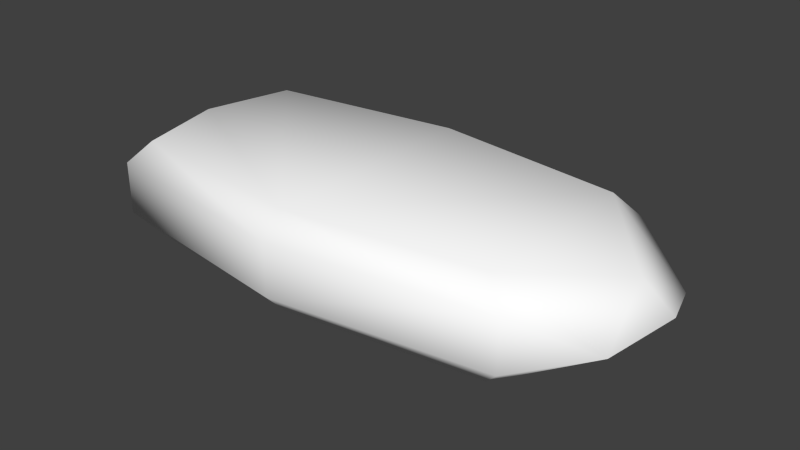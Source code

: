 # Source: tankBodyRedo.blend  (saved by Blender 2.69.0; exported with 4.5.12 LTS)
import bpy
from mathutils import Matrix  # noqa: F401  (used for matrix-valued properties, if any)

bpy.ops.wm.read_factory_settings(use_empty=True)
scene = bpy.context.scene
scene.name = 'Scene'

# ---- collections
col_collection_1 = bpy.data.collections.new('Collection 1'); scene.collection.children.link(col_collection_1)

# ---- materials (node trees are filled in below, after node groups)
mat_material = bpy.data.materials.new('Material')
mat_material.alpha_threshold = 0.0
mat_material.use_transparent_shadow = False
mat_material.diffuse_color = (1.0, 1.0, 1.0, 1.0)
mat_material.roughness = 0.5
mat_material.line_color = (0.0, 0.0, 0.0, 1.0)

# ---- material node trees

# ---- world
world_world = bpy.data.worlds.new('World'); scene.world = world_world
world_world.color = (0.05088, 0.05088, 0.05088)
world_world.use_sun_shadow = False
world_world.sun_shadow_jitter_overblur = 0.0
world_world.cycles.sampling_method = 'MANUAL'
world_world.cycles.sample_map_resolution = 256

# ---- meshes
me_cube = bpy.data.meshes.new('Cube')
me_cube.from_pydata([(2.0, 0.9132, -0.4997), (2.0, -0.9139, -0.4997), (-2.0, -0.9139, -0.4997), (-2.0, 0.9132, -0.4997), (2.0, 0.9132, 0.4997), (2.0, -0.9139, 0.4997), (-2.0, -0.9139, 0.4997), (-2.0, 0.9132, 0.4997), (2.905, 0.6257, -0.03828), (2.797, -0.0008703, 0.3566), (2.905, -0.6368, -0.03828), (3.12, -0.005555, 0.1064), (2.407, -0.0003405, -0.4997), (-5.96e-07, -1.175, 0.4997), (2.384e-07, 1.174, 0.4997), (0.0, -1.175, -0.4997), (2.384e-07, 1.174, -0.4997), (2.207, 1.08, -0.2696), (2.207, -1.081, -0.2696), (-2.207, -1.081, -0.2696), (-2.207, 1.08, -0.2696), (2.207, 1.08, 0.2696), (2.207, -1.081, 0.2696), (-2.207, -1.081, 0.2696), (-2.207, 1.08, 0.2696), (-6.557e-07, -1.39, 0.2696), (2.682e-07, 1.389, 0.2696), (0.0, -1.39, -0.2696), (2.682e-07, 1.389, -0.2696), (-2.223, -0.0003404, 0.4997), (-2.429, -0.0003376, 0.2696), (-2.429, -0.0003376, -0.2696), (-2.223, -0.0003403, -0.4997)], [], [(9, 5, 10), (10, 1, 12, 11), (5, 9, 4), (9, 8, 4), (13, 25, 22, 5), (10, 11, 9), (1, 15, 16, 0, 12), (0, 8, 11, 12), (11, 8, 9), (23, 30, 31, 19), (14, 26, 24, 7), (30, 23, 6, 29), (0, 16, 28, 17), (15, 27, 19, 2), (6, 23, 25, 13), (3, 20, 28, 16), (15, 1, 18, 27), (4, 21, 26, 14), (6, 13, 14, 7, 29), (13, 5, 4, 14), (3, 16, 15, 2, 32), (22, 18, 10), (21, 8, 17), (5, 22, 10), (10, 18, 1), (8, 0, 17), (8, 21, 4), (21, 17, 28, 26), (26, 28, 20, 24), (24, 30, 29, 7), (19, 27, 25, 23), (27, 18, 22, 25), (30, 24, 20, 31), (20, 3, 32, 31), (32, 2, 19, 31)])
me_cube.polygons.foreach_set('use_smooth', [True] * 35)
_uv = me_cube.uv_layers.new(name='UVMap')
_uv.uv.foreach_set('vector', [0.8555, 0.9762, 0.9575, 0.8938, 0.9628, 0.8577, 0.9628, 0.8577, 0.9331, 0.6476, 0.8101, 0.7511, 0.8769, 0.9423, 0.9575, 0.8938, 0.8555, 0.9762, 0.6401, 1.0, 0.8555, 0.9762, 0.7601, 0.9278, 0.6401, 1.0, -5.96e-08, 1.0, 0.0, -5.96e-08, 1.0, 0.0, 1.0, 1.0, 0.9628, 0.8577, 0.8769, 0.9423, 0.8555, 0.9762, 0.9331, 0.6476, 0.7975, 0.364, 0.3729, 0.5937, 0.6342, 0.7732, 0.8101, 0.7511, 0.6342, 0.7732, 0.7601, 0.9278, 0.8769, 0.9423, 0.8101, 0.7511, 0.8769, 0.9423, 0.7601, 0.9278, 0.8555, 0.9762, 0.4538, 0.178, 0.1553, 0.3052, 0.172, 0.134, 0.4572, 0.0, -5.96e-08, 1.0, 0.0, -5.96e-08, 1.0, 0.0, 1.0, 1.0, 0.0, 0.0, 1.0, 0.0, 1.0, 1.0, 0.0, 1.0, 0.0, 0.0, 1.0, 0.0, 1.0, 1.0, 0.0, 1.0, 1.0, -5.96e-08, 1.0, 1.0, 0.0, 1.0, -5.96e-08, 0.0, -5.96e-08, 1.0, 0.0, -5.96e-08, 1.0, 0.0, 1.0, 1.0, 1.0, -5.96e-08, 1.0, 1.0, 0.0, 1.0, -5.96e-08, 0.0, 0.0, 0.0, 1.0, 0.0, 1.0, 1.0, 0.0, 1.0, -5.96e-08, 1.0, 0.0, -5.96e-08, 1.0, 0.0, 1.0, 1.0, 0.4509, 0.3343, 0.8178, 0.6488, 0.3634, 0.8474, 0.06458, 0.5771, 0.1941, 0.4242, 0.8178, 0.6488, 0.9575, 0.8938, 0.6401, 1.0, 0.3634, 0.8474, 0.09791, 0.283, 0.3729, 0.5937, 0.7975, 0.364, 0.4571, 0.01112, 0.2206, 0.1111, 1.0, 0.8426, 0.9854, 0.7105, 0.9628, 0.8577, 0.6332, 0.9697, 0.7601, 0.9278, 0.6303, 0.8498, -5.96e-08, 1.0, 0.0, -5.96e-08, 1.0, 0.0, 0.0, 0.0, 1.0, 0.0, 1.0, 1.0, 0.0, 0.0, 1.0, 0.0, 1.0, 1.0, 0.0, 0.0, 1.0, 0.0, 1.0, 1.0, 0.6332, 0.9697, 0.6303, 0.8498, 0.3378, 0.6665, 0.3317, 0.8019, 0.3317, 0.8019, 0.3378, 0.6665, 0.02105, 0.3321, 0.0, 0.4915, 0.0, 0.0, 1.0, 0.0, 1.0, 1.0, 0.0, 1.0, 0.4572, 0.0, 0.8493, 0.4015, 0.8623, 0.5567, 0.4538, 0.178, 0.8493, 0.4015, 0.9854, 0.7105, 1.0, 0.8426, 0.8623, 0.5567, 0.1553, 0.3052, 0.0, 0.4915, 0.02105, 0.3321, 0.172, 0.134, 0.0, 1.0, 0.0, 0.0, 1.0, 0.0, 1.0, 1.0, 0.0, 0.0, 1.0, 0.0, 1.0, 1.0, 0.0, 1.0])
_ca = me_cube.color_attributes.new('Col', 'BYTE_COLOR', 'CORNER')
_ca.data.foreach_set('color', [1.0, 1.0, 1.0, 1.0, 1.0, 1.0, 1.0, 1.0, 1.0, 1.0, 1.0, 1.0, 1.0, 1.0, 1.0, 1.0, 1.0, 1.0, 1.0, 1.0, 1.0, 1.0, 1.0, 1.0, 1.0, 1.0, 1.0, 1.0, 1.0, 1.0, 1.0, 1.0, 1.0, 1.0, 1.0, 1.0, 1.0, 1.0, 1.0, 1.0, 1.0, 1.0, 1.0, 1.0, 1.0, 1.0, 1.0, 1.0, 1.0, 1.0, 1.0, 1.0, 1.0, 1.0, 1.0, 1.0, 1.0, 1.0, 1.0, 1.0, 1.0, 1.0, 1.0, 1.0, 1.0, 1.0, 1.0, 1.0, 1.0, 1.0, 1.0, 1.0, 1.0, 1.0, 1.0, 1.0, 1.0, 1.0, 1.0, 1.0, 1.0, 1.0, 1.0, 1.0, 1.0, 1.0, 1.0, 1.0, 1.0, 1.0, 1.0, 1.0, 1.0, 1.0, 1.0, 1.0, 1.0, 1.0, 1.0, 1.0, 1.0, 1.0, 1.0, 1.0, 1.0, 1.0, 1.0, 1.0, 1.0, 1.0, 1.0, 1.0, 1.0, 1.0, 1.0, 1.0, 1.0, 1.0, 1.0, 1.0, 1.0, 1.0, 1.0, 1.0, 1.0, 1.0, 1.0, 1.0, 1.0, 1.0, 1.0, 1.0, 1.0, 1.0, 1.0, 1.0, 1.0, 1.0, 1.0, 1.0, 1.0, 1.0, 1.0, 1.0, 1.0, 1.0, 1.0, 1.0, 1.0, 1.0, 1.0, 1.0, 1.0, 1.0, 1.0, 1.0, 1.0, 1.0, 1.0, 1.0, 1.0, 1.0, 1.0, 1.0, 1.0, 1.0, 1.0, 1.0, 1.0, 1.0, 1.0, 1.0, 1.0, 1.0, 1.0, 1.0, 1.0, 1.0, 1.0, 1.0, 1.0, 1.0, 1.0, 1.0, 1.0, 1.0, 1.0, 1.0, 1.0, 1.0, 1.0, 1.0, 1.0, 1.0, 1.0, 1.0, 1.0, 1.0, 1.0, 1.0, 1.0, 1.0, 1.0, 1.0, 1.0, 1.0, 1.0, 1.0, 1.0, 1.0, 1.0, 1.0, 1.0, 1.0, 1.0, 1.0, 1.0, 1.0, 1.0, 1.0, 1.0, 1.0, 1.0, 1.0, 1.0, 1.0, 1.0, 1.0, 1.0, 1.0, 1.0, 1.0, 1.0, 1.0, 1.0, 1.0, 1.0, 1.0, 1.0, 1.0, 1.0, 1.0, 1.0, 1.0, 1.0, 1.0, 1.0, 1.0, 1.0, 1.0, 1.0, 1.0, 1.0, 1.0, 1.0, 1.0, 1.0, 1.0, 1.0, 1.0, 1.0, 1.0, 1.0, 1.0, 1.0, 1.0, 1.0, 1.0, 1.0, 1.0, 1.0, 1.0, 1.0, 1.0, 1.0, 1.0, 1.0, 1.0, 1.0, 1.0, 1.0, 1.0, 1.0, 1.0, 1.0, 1.0, 1.0, 1.0, 1.0, 1.0, 1.0, 1.0, 1.0, 1.0, 1.0, 1.0, 1.0, 1.0, 1.0, 1.0, 1.0, 1.0, 1.0, 1.0, 1.0, 1.0, 1.0, 1.0, 1.0, 1.0, 1.0, 1.0, 1.0, 1.0, 1.0, 1.0, 1.0, 1.0, 1.0, 1.0, 1.0, 1.0, 1.0, 1.0, 1.0, 1.0, 1.0, 1.0, 1.0, 1.0, 1.0, 1.0, 1.0, 1.0, 1.0, 1.0, 1.0, 1.0, 1.0, 1.0, 1.0, 1.0, 1.0, 1.0, 1.0, 1.0, 1.0, 1.0, 1.0, 1.0, 1.0, 1.0, 1.0, 1.0, 1.0, 1.0, 1.0, 1.0, 1.0, 1.0, 1.0, 1.0, 1.0, 1.0, 1.0, 1.0, 1.0, 1.0, 1.0, 1.0, 1.0, 1.0, 1.0, 1.0, 1.0, 1.0, 1.0, 1.0, 1.0, 1.0, 1.0, 1.0, 1.0, 1.0, 1.0, 1.0, 1.0, 1.0, 1.0, 1.0, 1.0, 1.0, 1.0, 1.0, 1.0, 1.0, 1.0, 1.0, 1.0, 1.0, 1.0, 1.0, 1.0, 1.0, 1.0, 1.0, 1.0, 1.0, 1.0, 1.0, 1.0, 1.0, 1.0, 1.0, 1.0, 1.0, 1.0, 1.0, 1.0, 1.0, 1.0, 1.0, 1.0, 1.0, 1.0, 1.0, 1.0, 1.0, 1.0, 1.0, 1.0, 1.0, 1.0, 1.0, 1.0, 1.0, 1.0, 1.0, 1.0, 1.0, 1.0, 1.0, 1.0, 1.0, 1.0, 1.0, 1.0, 1.0, 1.0, 1.0, 1.0, 1.0, 1.0, 1.0, 1.0, 1.0, 1.0, 1.0, 1.0, 1.0, 1.0, 1.0, 1.0, 1.0, 1.0, 1.0, 1.0, 1.0, 1.0, 1.0, 1.0, 1.0, 1.0, 1.0, 1.0, 1.0, 1.0, 1.0, 1.0, 1.0, 1.0, 1.0, 1.0, 1.0, 1.0, 1.0, 1.0, 1.0, 1.0, 1.0, 1.0, 1.0, 1.0, 1.0, 1.0, 1.0, 1.0, 1.0, 1.0, 1.0, 1.0, 1.0, 1.0, 1.0, 1.0, 1.0, 1.0, 1.0, 1.0, 1.0, 1.0, 1.0, 1.0, 1.0, 1.0, 1.0, 1.0, 1.0, 1.0, 1.0, 1.0, 1.0, 1.0, 1.0, 1.0, 1.0, 1.0, 1.0])
me_cube.materials.append(mat_material)
me_cube.use_remesh_preserve_volume = False
me_cube.use_remesh_preserve_attributes = False
me_cube.use_mirror_vertex_groups = False
me_cube.update()

# ---- objects
ob_cube = bpy.data.objects.new('Cube', me_cube)

# ---- transforms, parenting, visibility, modifiers, constraints
ob_cube.location = (0.0, 0.0, 0.0)
ob_cube.lock_rotations_4d = False
ob_cube.empty_display_type = 'ARROWS'
ob_cube.lineart.crease_threshold = 0.0

# ---- collection membership
col_collection_1.objects.link(ob_cube)

# ---- scene / render settings (as saved in the file)
scene.frame_start = 1; scene.frame_end = 250; scene.frame_set(0)
scene.render.engine = 'BLENDER_EEVEE_NEXT'
scene.render.image_settings.compression = 90
scene.render.resolution_percentage = 50
scene.render.dither_intensity = 0.0
scene.cycles.use_denoising = False
scene.cycles.samples = 10
scene.cycles.sampling_pattern = 'TABULATED_SOBOL'
scene.cycles.light_sampling_threshold = 0.0
scene.cycles.use_adaptive_sampling = False
scene.cycles.use_light_tree = False
scene.cycles.blur_glossy = 0.0
scene.cycles.volume_bounces = 1
scene.cycles.pixel_filter_type = 'GAUSSIAN'
scene.cycles.sample_clamp_indirect = 0.0
scene.view_settings.view_transform = 'Standard'
bpy.context.view_layer.update()

# ---- added for rendering (the .blend has no active camera and no usable light): camera, sun
cam_auto = bpy.data.cameras.new('AutoCamera')
cam_auto.lens = 50.0
cam_auto.sensor_width = 36.0
cam_auto.clip_end = 1000.0
ob_auto_camera = bpy.data.objects.new('AutoCamera', cam_auto)
scene.collection.objects.link(ob_auto_camera)
ob_auto_camera.location = (6.16222, -6.98049, 4.6534)
ob_auto_camera.rotation_euler = (1.09748, -7.21219e-08, 0.694738)
scene.camera = ob_auto_camera
light_auto_sun = bpy.data.lights.new('AutoSun', 'SUN')
light_auto_sun.energy = 3.0
light_auto_sun.angle = 0.0523599
ob_auto_sun = bpy.data.objects.new('AutoSun', light_auto_sun)
scene.collection.objects.link(ob_auto_sun)
ob_auto_sun.rotation_euler = (0.872665, 0.174533, 0.523599)
bpy.context.view_layer.update()
